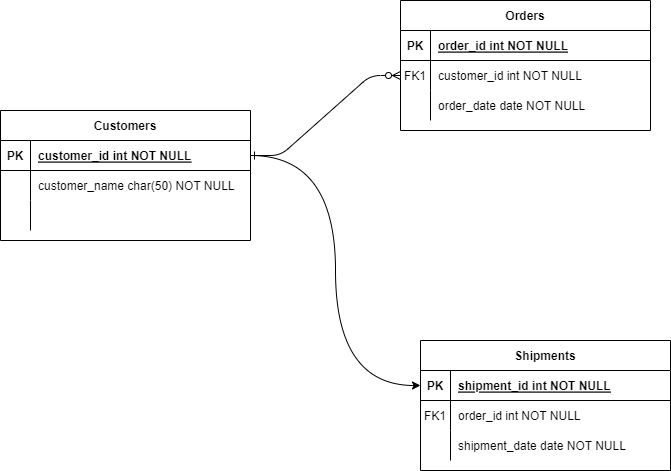

The diagram above was exported from draw.io. Its source (the exported page's mxGraphModel, read from the mxfile embedded in the PNG):
<mxGraphModel dx="2062" dy="1074" grid="1" gridSize="10" guides="1" tooltips="1" connect="1" arrows="1" fold="1" page="1" pageScale="1" pageWidth="850" pageHeight="1100" math="0" shadow="0" extFonts="Permanent Marker^https://fonts.googleapis.com/css?family=Permanent+Marker">
  <root>
    <mxCell id="0" />
    <mxCell id="1" parent="0" />
    <mxCell id="C-vyLk0tnHw3VtMMgP7b-1" value="" style="edgeStyle=entityRelationEdgeStyle;endArrow=ERzeroToMany;startArrow=ERone;endFill=1;startFill=0;" parent="1" source="C-vyLk0tnHw3VtMMgP7b-24" target="C-vyLk0tnHw3VtMMgP7b-6" edge="1">
      <mxGeometry width="100" height="100" relative="1" as="geometry">
        <mxPoint x="340" y="720" as="sourcePoint" />
        <mxPoint x="440" y="620" as="targetPoint" />
      </mxGeometry>
    </mxCell>
    <mxCell id="C-vyLk0tnHw3VtMMgP7b-2" value="Orders" style="shape=table;startSize=30;container=1;collapsible=1;childLayout=tableLayout;fixedRows=1;rowLines=0;fontStyle=1;align=center;resizeLast=1;" parent="1" vertex="1">
      <mxGeometry x="430" y="270" width="250" height="130" as="geometry" />
    </mxCell>
    <mxCell id="C-vyLk0tnHw3VtMMgP7b-3" value="" style="shape=partialRectangle;collapsible=0;dropTarget=0;pointerEvents=0;fillColor=none;points=[[0,0.5],[1,0.5]];portConstraint=eastwest;top=0;left=0;right=0;bottom=1;" parent="C-vyLk0tnHw3VtMMgP7b-2" vertex="1">
      <mxGeometry y="30" width="250" height="30" as="geometry" />
    </mxCell>
    <mxCell id="C-vyLk0tnHw3VtMMgP7b-4" value="PK" style="shape=partialRectangle;overflow=hidden;connectable=0;fillColor=none;top=0;left=0;bottom=0;right=0;fontStyle=1;" parent="C-vyLk0tnHw3VtMMgP7b-3" vertex="1">
      <mxGeometry width="30" height="30" as="geometry">
        <mxRectangle width="30" height="30" as="alternateBounds" />
      </mxGeometry>
    </mxCell>
    <mxCell id="C-vyLk0tnHw3VtMMgP7b-5" value="order_id int NOT NULL " style="shape=partialRectangle;overflow=hidden;connectable=0;fillColor=none;top=0;left=0;bottom=0;right=0;align=left;spacingLeft=6;fontStyle=5;" parent="C-vyLk0tnHw3VtMMgP7b-3" vertex="1">
      <mxGeometry x="30" width="220" height="30" as="geometry">
        <mxRectangle width="220" height="30" as="alternateBounds" />
      </mxGeometry>
    </mxCell>
    <mxCell id="C-vyLk0tnHw3VtMMgP7b-6" value="" style="shape=partialRectangle;collapsible=0;dropTarget=0;pointerEvents=0;fillColor=none;points=[[0,0.5],[1,0.5]];portConstraint=eastwest;top=0;left=0;right=0;bottom=0;" parent="C-vyLk0tnHw3VtMMgP7b-2" vertex="1">
      <mxGeometry y="60" width="250" height="30" as="geometry" />
    </mxCell>
    <mxCell id="C-vyLk0tnHw3VtMMgP7b-7" value="FK1" style="shape=partialRectangle;overflow=hidden;connectable=0;fillColor=none;top=0;left=0;bottom=0;right=0;" parent="C-vyLk0tnHw3VtMMgP7b-6" vertex="1">
      <mxGeometry width="30" height="30" as="geometry">
        <mxRectangle width="30" height="30" as="alternateBounds" />
      </mxGeometry>
    </mxCell>
    <mxCell id="C-vyLk0tnHw3VtMMgP7b-8" value="customer_id int NOT NULL" style="shape=partialRectangle;overflow=hidden;connectable=0;fillColor=none;top=0;left=0;bottom=0;right=0;align=left;spacingLeft=6;" parent="C-vyLk0tnHw3VtMMgP7b-6" vertex="1">
      <mxGeometry x="30" width="220" height="30" as="geometry">
        <mxRectangle width="220" height="30" as="alternateBounds" />
      </mxGeometry>
    </mxCell>
    <mxCell id="C-vyLk0tnHw3VtMMgP7b-9" value="" style="shape=partialRectangle;collapsible=0;dropTarget=0;pointerEvents=0;fillColor=none;points=[[0,0.5],[1,0.5]];portConstraint=eastwest;top=0;left=0;right=0;bottom=0;" parent="C-vyLk0tnHw3VtMMgP7b-2" vertex="1">
      <mxGeometry y="90" width="250" height="30" as="geometry" />
    </mxCell>
    <mxCell id="C-vyLk0tnHw3VtMMgP7b-10" value="" style="shape=partialRectangle;overflow=hidden;connectable=0;fillColor=none;top=0;left=0;bottom=0;right=0;" parent="C-vyLk0tnHw3VtMMgP7b-9" vertex="1">
      <mxGeometry width="30" height="30" as="geometry">
        <mxRectangle width="30" height="30" as="alternateBounds" />
      </mxGeometry>
    </mxCell>
    <mxCell id="C-vyLk0tnHw3VtMMgP7b-11" value="order_date date NOT NULL" style="shape=partialRectangle;overflow=hidden;connectable=0;fillColor=none;top=0;left=0;bottom=0;right=0;align=left;spacingLeft=6;" parent="C-vyLk0tnHw3VtMMgP7b-9" vertex="1">
      <mxGeometry x="30" width="220" height="30" as="geometry">
        <mxRectangle width="220" height="30" as="alternateBounds" />
      </mxGeometry>
    </mxCell>
    <mxCell id="C-vyLk0tnHw3VtMMgP7b-13" value="Shipments" style="shape=table;startSize=30;container=1;collapsible=1;childLayout=tableLayout;fixedRows=1;rowLines=0;fontStyle=1;align=center;resizeLast=1;" parent="1" vertex="1">
      <mxGeometry x="450" y="610" width="250" height="130" as="geometry" />
    </mxCell>
    <mxCell id="C-vyLk0tnHw3VtMMgP7b-14" value="" style="shape=partialRectangle;collapsible=0;dropTarget=0;pointerEvents=0;fillColor=none;points=[[0,0.5],[1,0.5]];portConstraint=eastwest;top=0;left=0;right=0;bottom=1;" parent="C-vyLk0tnHw3VtMMgP7b-13" vertex="1">
      <mxGeometry y="30" width="250" height="30" as="geometry" />
    </mxCell>
    <mxCell id="C-vyLk0tnHw3VtMMgP7b-15" value="PK" style="shape=partialRectangle;overflow=hidden;connectable=0;fillColor=none;top=0;left=0;bottom=0;right=0;fontStyle=1;" parent="C-vyLk0tnHw3VtMMgP7b-14" vertex="1">
      <mxGeometry width="30" height="30" as="geometry">
        <mxRectangle width="30" height="30" as="alternateBounds" />
      </mxGeometry>
    </mxCell>
    <mxCell id="C-vyLk0tnHw3VtMMgP7b-16" value="shipment_id int NOT NULL " style="shape=partialRectangle;overflow=hidden;connectable=0;fillColor=none;top=0;left=0;bottom=0;right=0;align=left;spacingLeft=6;fontStyle=5;" parent="C-vyLk0tnHw3VtMMgP7b-14" vertex="1">
      <mxGeometry x="30" width="220" height="30" as="geometry">
        <mxRectangle width="220" height="30" as="alternateBounds" />
      </mxGeometry>
    </mxCell>
    <mxCell id="C-vyLk0tnHw3VtMMgP7b-17" value="" style="shape=partialRectangle;collapsible=0;dropTarget=0;pointerEvents=0;fillColor=none;points=[[0,0.5],[1,0.5]];portConstraint=eastwest;top=0;left=0;right=0;bottom=0;" parent="C-vyLk0tnHw3VtMMgP7b-13" vertex="1">
      <mxGeometry y="60" width="250" height="30" as="geometry" />
    </mxCell>
    <mxCell id="C-vyLk0tnHw3VtMMgP7b-18" value="FK1" style="shape=partialRectangle;overflow=hidden;connectable=0;fillColor=none;top=0;left=0;bottom=0;right=0;" parent="C-vyLk0tnHw3VtMMgP7b-17" vertex="1">
      <mxGeometry width="30" height="30" as="geometry">
        <mxRectangle width="30" height="30" as="alternateBounds" />
      </mxGeometry>
    </mxCell>
    <mxCell id="C-vyLk0tnHw3VtMMgP7b-19" value="order_id int NOT NULL" style="shape=partialRectangle;overflow=hidden;connectable=0;fillColor=none;top=0;left=0;bottom=0;right=0;align=left;spacingLeft=6;" parent="C-vyLk0tnHw3VtMMgP7b-17" vertex="1">
      <mxGeometry x="30" width="220" height="30" as="geometry">
        <mxRectangle width="220" height="30" as="alternateBounds" />
      </mxGeometry>
    </mxCell>
    <mxCell id="C-vyLk0tnHw3VtMMgP7b-20" value="" style="shape=partialRectangle;collapsible=0;dropTarget=0;pointerEvents=0;fillColor=none;points=[[0,0.5],[1,0.5]];portConstraint=eastwest;top=0;left=0;right=0;bottom=0;" parent="C-vyLk0tnHw3VtMMgP7b-13" vertex="1">
      <mxGeometry y="90" width="250" height="30" as="geometry" />
    </mxCell>
    <mxCell id="C-vyLk0tnHw3VtMMgP7b-21" value="" style="shape=partialRectangle;overflow=hidden;connectable=0;fillColor=none;top=0;left=0;bottom=0;right=0;" parent="C-vyLk0tnHw3VtMMgP7b-20" vertex="1">
      <mxGeometry width="30" height="30" as="geometry">
        <mxRectangle width="30" height="30" as="alternateBounds" />
      </mxGeometry>
    </mxCell>
    <mxCell id="C-vyLk0tnHw3VtMMgP7b-22" value="shipment_date date NOT NULL" style="shape=partialRectangle;overflow=hidden;connectable=0;fillColor=none;top=0;left=0;bottom=0;right=0;align=left;spacingLeft=6;" parent="C-vyLk0tnHw3VtMMgP7b-20" vertex="1">
      <mxGeometry x="30" width="220" height="30" as="geometry">
        <mxRectangle width="220" height="30" as="alternateBounds" />
      </mxGeometry>
    </mxCell>
    <mxCell id="C-vyLk0tnHw3VtMMgP7b-23" value="Customers" style="shape=table;startSize=30;container=1;collapsible=1;childLayout=tableLayout;fixedRows=1;rowLines=0;fontStyle=1;align=center;resizeLast=1;" parent="1" vertex="1">
      <mxGeometry x="30" y="380" width="250" height="130" as="geometry" />
    </mxCell>
    <mxCell id="C-vyLk0tnHw3VtMMgP7b-24" value="" style="shape=partialRectangle;collapsible=0;dropTarget=0;pointerEvents=0;fillColor=none;points=[[0,0.5],[1,0.5]];portConstraint=eastwest;top=0;left=0;right=0;bottom=1;" parent="C-vyLk0tnHw3VtMMgP7b-23" vertex="1">
      <mxGeometry y="30" width="250" height="30" as="geometry" />
    </mxCell>
    <mxCell id="C-vyLk0tnHw3VtMMgP7b-25" value="PK" style="shape=partialRectangle;overflow=hidden;connectable=0;fillColor=none;top=0;left=0;bottom=0;right=0;fontStyle=1;" parent="C-vyLk0tnHw3VtMMgP7b-24" vertex="1">
      <mxGeometry width="30" height="30" as="geometry">
        <mxRectangle width="30" height="30" as="alternateBounds" />
      </mxGeometry>
    </mxCell>
    <mxCell id="C-vyLk0tnHw3VtMMgP7b-26" value="customer_id int NOT NULL " style="shape=partialRectangle;overflow=hidden;connectable=0;fillColor=none;top=0;left=0;bottom=0;right=0;align=left;spacingLeft=6;fontStyle=5;" parent="C-vyLk0tnHw3VtMMgP7b-24" vertex="1">
      <mxGeometry x="30" width="220" height="30" as="geometry">
        <mxRectangle width="220" height="30" as="alternateBounds" />
      </mxGeometry>
    </mxCell>
    <mxCell id="C-vyLk0tnHw3VtMMgP7b-27" value="" style="shape=partialRectangle;collapsible=0;dropTarget=0;pointerEvents=0;fillColor=none;points=[[0,0.5],[1,0.5]];portConstraint=eastwest;top=0;left=0;right=0;bottom=0;" parent="C-vyLk0tnHw3VtMMgP7b-23" vertex="1">
      <mxGeometry y="60" width="250" height="30" as="geometry" />
    </mxCell>
    <mxCell id="C-vyLk0tnHw3VtMMgP7b-28" value="" style="shape=partialRectangle;overflow=hidden;connectable=0;fillColor=none;top=0;left=0;bottom=0;right=0;" parent="C-vyLk0tnHw3VtMMgP7b-27" vertex="1">
      <mxGeometry width="30" height="30" as="geometry">
        <mxRectangle width="30" height="30" as="alternateBounds" />
      </mxGeometry>
    </mxCell>
    <mxCell id="C-vyLk0tnHw3VtMMgP7b-29" value="customer_name char(50) NOT NULL" style="shape=partialRectangle;overflow=hidden;connectable=0;fillColor=none;top=0;left=0;bottom=0;right=0;align=left;spacingLeft=6;" parent="C-vyLk0tnHw3VtMMgP7b-27" vertex="1">
      <mxGeometry x="30" width="220" height="30" as="geometry">
        <mxRectangle width="220" height="30" as="alternateBounds" />
      </mxGeometry>
    </mxCell>
    <mxCell id="L2sm5WyT8mzLM4vA7LgK-3" style="shape=partialRectangle;collapsible=0;dropTarget=0;pointerEvents=0;fillColor=none;points=[[0,0.5],[1,0.5]];portConstraint=eastwest;top=0;left=0;right=0;bottom=0;" vertex="1" parent="C-vyLk0tnHw3VtMMgP7b-23">
      <mxGeometry y="90" width="250" height="30" as="geometry" />
    </mxCell>
    <mxCell id="L2sm5WyT8mzLM4vA7LgK-4" style="shape=partialRectangle;overflow=hidden;connectable=0;fillColor=none;top=0;left=0;bottom=0;right=0;" vertex="1" parent="L2sm5WyT8mzLM4vA7LgK-3">
      <mxGeometry width="30" height="30" as="geometry">
        <mxRectangle width="30" height="30" as="alternateBounds" />
      </mxGeometry>
    </mxCell>
    <mxCell id="L2sm5WyT8mzLM4vA7LgK-5" style="shape=partialRectangle;overflow=hidden;connectable=0;fillColor=none;top=0;left=0;bottom=0;right=0;align=left;spacingLeft=6;" vertex="1" parent="L2sm5WyT8mzLM4vA7LgK-3">
      <mxGeometry x="30" width="220" height="30" as="geometry">
        <mxRectangle width="220" height="30" as="alternateBounds" />
      </mxGeometry>
    </mxCell>
    <mxCell id="L2sm5WyT8mzLM4vA7LgK-2" style="edgeStyle=orthogonalEdgeStyle;rounded=0;orthogonalLoop=1;jettySize=auto;html=1;exitX=1;exitY=0.5;exitDx=0;exitDy=0;entryX=0;entryY=0.5;entryDx=0;entryDy=0;curved=1;" edge="1" parent="1" source="C-vyLk0tnHw3VtMMgP7b-24" target="C-vyLk0tnHw3VtMMgP7b-14">
      <mxGeometry relative="1" as="geometry" />
    </mxCell>
  </root>
</mxGraphModel>